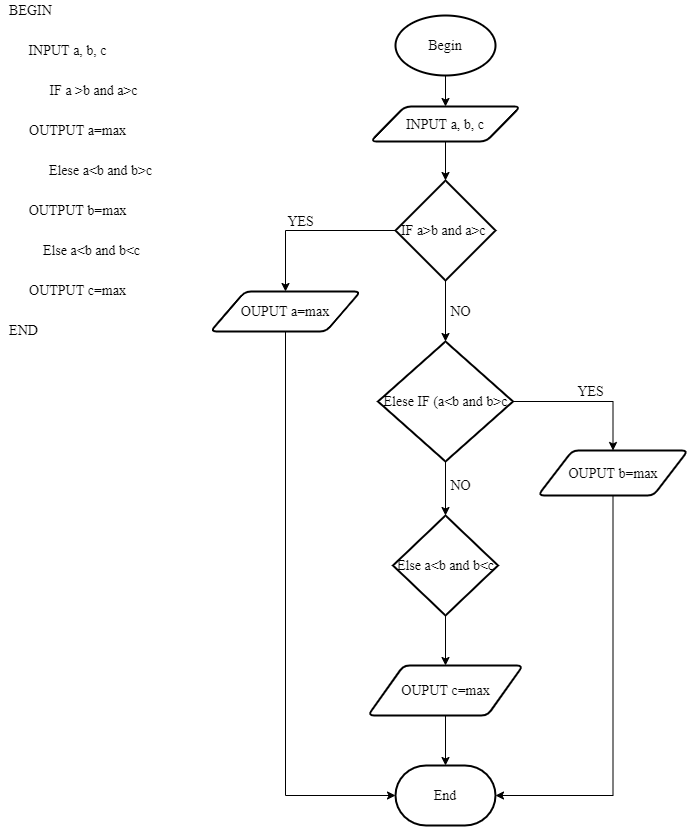

The diagram above was exported from draw.io. Its source (the exported page's mxGraphModel, read from the mxfile embedded in the PNG):
<mxGraphModel dx="1024" dy="599" grid="1" gridSize="10" guides="1" tooltips="1" connect="1" arrows="1" fold="1" page="1" pageScale="1" pageWidth="827" pageHeight="1169" math="0" shadow="0">
  <root>
    <mxCell id="WIyWlLk6GJQsqaUBKTNV-0" />
    <mxCell id="WIyWlLk6GJQsqaUBKTNV-1" parent="WIyWlLk6GJQsqaUBKTNV-0" />
    <mxCell id="whfxuRR1DD0keeztAjAV-41" style="edgeStyle=orthogonalEdgeStyle;rounded=0;orthogonalLoop=1;jettySize=auto;html=1;exitX=0.5;exitY=1;exitDx=0;exitDy=0;exitPerimeter=0;entryX=0.5;entryY=0;entryDx=0;entryDy=0;fontFamily=Times New Roman;fontSize=14;" parent="WIyWlLk6GJQsqaUBKTNV-1" source="whfxuRR1DD0keeztAjAV-0" target="whfxuRR1DD0keeztAjAV-17" edge="1">
      <mxGeometry relative="1" as="geometry" />
    </mxCell>
    <mxCell id="whfxuRR1DD0keeztAjAV-0" value="Begin" style="strokeWidth=2;html=1;shape=mxgraph.flowchart.start_1;whiteSpace=wrap;fontFamily=Times New Roman;fontSize=14;" parent="WIyWlLk6GJQsqaUBKTNV-1" vertex="1">
      <mxGeometry x="425" y="40" width="100" height="60" as="geometry" />
    </mxCell>
    <mxCell id="whfxuRR1DD0keeztAjAV-4" value="End" style="strokeWidth=2;html=1;shape=mxgraph.flowchart.terminator;whiteSpace=wrap;fontFamily=Times New Roman;fontSize=14;" parent="WIyWlLk6GJQsqaUBKTNV-1" vertex="1">
      <mxGeometry x="425" y="790" width="100" height="60" as="geometry" />
    </mxCell>
    <mxCell id="80Hk22pThIa9NFOh86rm-8" style="edgeStyle=orthogonalEdgeStyle;rounded=0;orthogonalLoop=1;jettySize=auto;html=1;exitX=1;exitY=0.5;exitDx=0;exitDy=0;exitPerimeter=0;entryX=0.5;entryY=0;entryDx=0;entryDy=0;fontFamily=Times New Roman;fontSize=14;" parent="WIyWlLk6GJQsqaUBKTNV-1" source="whfxuRR1DD0keeztAjAV-5" target="whfxuRR1DD0keeztAjAV-28" edge="1">
      <mxGeometry relative="1" as="geometry" />
    </mxCell>
    <mxCell id="80Hk22pThIa9NFOh86rm-9" style="edgeStyle=orthogonalEdgeStyle;rounded=0;orthogonalLoop=1;jettySize=auto;html=1;exitX=0.5;exitY=1;exitDx=0;exitDy=0;exitPerimeter=0;entryX=0.5;entryY=0;entryDx=0;entryDy=0;entryPerimeter=0;fontFamily=Times New Roman;fontSize=14;" parent="WIyWlLk6GJQsqaUBKTNV-1" source="whfxuRR1DD0keeztAjAV-5" target="whfxuRR1DD0keeztAjAV-38" edge="1">
      <mxGeometry relative="1" as="geometry" />
    </mxCell>
    <mxCell id="whfxuRR1DD0keeztAjAV-5" value="Elese IF (a&amp;lt;b and b&amp;gt;c" style="strokeWidth=2;html=1;shape=mxgraph.flowchart.decision;whiteSpace=wrap;fontFamily=Times New Roman;fontSize=14;" parent="WIyWlLk6GJQsqaUBKTNV-1" vertex="1">
      <mxGeometry x="407.5" y="366" width="135" height="120" as="geometry" />
    </mxCell>
    <mxCell id="80Hk22pThIa9NFOh86rm-4" style="edgeStyle=orthogonalEdgeStyle;rounded=0;orthogonalLoop=1;jettySize=auto;html=1;exitX=0.5;exitY=1;exitDx=0;exitDy=0;exitPerimeter=0;entryX=0.5;entryY=0;entryDx=0;entryDy=0;entryPerimeter=0;fontFamily=Times New Roman;fontSize=14;" parent="WIyWlLk6GJQsqaUBKTNV-1" source="whfxuRR1DD0keeztAjAV-7" target="whfxuRR1DD0keeztAjAV-5" edge="1">
      <mxGeometry relative="1" as="geometry" />
    </mxCell>
    <mxCell id="40Cf_lddPWR5X-jk6csj-1" style="edgeStyle=orthogonalEdgeStyle;rounded=0;orthogonalLoop=1;jettySize=auto;html=1;exitX=0;exitY=0.5;exitDx=0;exitDy=0;exitPerimeter=0;entryX=0.5;entryY=0;entryDx=0;entryDy=0;fontFamily=Times New Roman;fontSize=14;" edge="1" parent="WIyWlLk6GJQsqaUBKTNV-1" source="whfxuRR1DD0keeztAjAV-7" target="whfxuRR1DD0keeztAjAV-18">
      <mxGeometry relative="1" as="geometry" />
    </mxCell>
    <mxCell id="whfxuRR1DD0keeztAjAV-7" value="IF a&amp;gt;b and a&amp;gt;c&amp;nbsp;" style="strokeWidth=2;html=1;shape=mxgraph.flowchart.decision;whiteSpace=wrap;fontFamily=Times New Roman;fontSize=14;" parent="WIyWlLk6GJQsqaUBKTNV-1" vertex="1">
      <mxGeometry x="425" y="205" width="100" height="100" as="geometry" />
    </mxCell>
    <mxCell id="whfxuRR1DD0keeztAjAV-8" value="BEGIN" style="text;html=1;align=center;verticalAlign=middle;resizable=0;points=[];autosize=1;strokeColor=none;fillColor=none;fontFamily=Times New Roman;fontSize=14;" parent="WIyWlLk6GJQsqaUBKTNV-1" vertex="1">
      <mxGeometry x="30" y="25" width="60" height="20" as="geometry" />
    </mxCell>
    <mxCell id="whfxuRR1DD0keeztAjAV-9" value="IF a &amp;gt;b and a&amp;gt;c" style="text;html=1;align=center;verticalAlign=middle;resizable=0;points=[];autosize=1;strokeColor=none;fillColor=none;fontFamily=Times New Roman;fontSize=14;" parent="WIyWlLk6GJQsqaUBKTNV-1" vertex="1">
      <mxGeometry x="73" y="105" width="100" height="20" as="geometry" />
    </mxCell>
    <mxCell id="whfxuRR1DD0keeztAjAV-10" value="OUTPUT a=max" style="text;html=1;align=center;verticalAlign=middle;resizable=0;points=[];autosize=1;strokeColor=none;fillColor=none;fontFamily=Times New Roman;fontSize=14;" parent="WIyWlLk6GJQsqaUBKTNV-1" vertex="1">
      <mxGeometry x="52" y="145" width="110" height="20" as="geometry" />
    </mxCell>
    <mxCell id="whfxuRR1DD0keeztAjAV-11" value="Elese a&amp;lt;b and b&amp;gt;c" style="text;html=1;align=center;verticalAlign=middle;resizable=0;points=[];autosize=1;strokeColor=none;fillColor=none;fontFamily=Times New Roman;fontSize=14;" parent="WIyWlLk6GJQsqaUBKTNV-1" vertex="1">
      <mxGeometry x="70" y="185" width="120" height="20" as="geometry" />
    </mxCell>
    <mxCell id="whfxuRR1DD0keeztAjAV-12" value="Else a&amp;lt;b and b&amp;lt;c" style="text;html=1;align=center;verticalAlign=middle;resizable=0;points=[];autosize=1;strokeColor=none;fillColor=none;fontFamily=Times New Roman;fontSize=14;" parent="WIyWlLk6GJQsqaUBKTNV-1" vertex="1">
      <mxGeometry x="66" y="265" width="110" height="20" as="geometry" />
    </mxCell>
    <mxCell id="whfxuRR1DD0keeztAjAV-13" value="OUTPUT c=max" style="text;html=1;align=center;verticalAlign=middle;resizable=0;points=[];autosize=1;strokeColor=none;fillColor=none;fontFamily=Times New Roman;fontSize=14;" parent="WIyWlLk6GJQsqaUBKTNV-1" vertex="1">
      <mxGeometry x="52" y="305" width="110" height="20" as="geometry" />
    </mxCell>
    <mxCell id="whfxuRR1DD0keeztAjAV-15" value="INPUT a, b, c" style="text;html=1;align=center;verticalAlign=middle;resizable=0;points=[];autosize=1;strokeColor=none;fillColor=none;fontFamily=Times New Roman;fontSize=14;" parent="WIyWlLk6GJQsqaUBKTNV-1" vertex="1">
      <mxGeometry x="52" y="65" width="90" height="20" as="geometry" />
    </mxCell>
    <mxCell id="80Hk22pThIa9NFOh86rm-0" style="edgeStyle=orthogonalEdgeStyle;rounded=0;orthogonalLoop=1;jettySize=auto;html=1;exitX=0.5;exitY=1;exitDx=0;exitDy=0;fontFamily=Times New Roman;fontSize=14;" parent="WIyWlLk6GJQsqaUBKTNV-1" source="whfxuRR1DD0keeztAjAV-17" target="whfxuRR1DD0keeztAjAV-7" edge="1">
      <mxGeometry relative="1" as="geometry" />
    </mxCell>
    <mxCell id="whfxuRR1DD0keeztAjAV-17" value="INPUT a, b, c" style="shape=parallelogram;html=1;strokeWidth=2;perimeter=parallelogramPerimeter;whiteSpace=wrap;rounded=1;arcSize=12;size=0.23;fontFamily=Times New Roman;fontSize=14;" parent="WIyWlLk6GJQsqaUBKTNV-1" vertex="1">
      <mxGeometry x="400" y="131" width="150" height="35" as="geometry" />
    </mxCell>
    <mxCell id="40Cf_lddPWR5X-jk6csj-0" style="edgeStyle=orthogonalEdgeStyle;rounded=0;orthogonalLoop=1;jettySize=auto;html=1;exitX=0.5;exitY=1;exitDx=0;exitDy=0;entryX=1;entryY=0.5;entryDx=0;entryDy=0;entryPerimeter=0;fontFamily=Times New Roman;fontSize=14;" edge="1" parent="WIyWlLk6GJQsqaUBKTNV-1" source="whfxuRR1DD0keeztAjAV-28" target="whfxuRR1DD0keeztAjAV-4">
      <mxGeometry relative="1" as="geometry" />
    </mxCell>
    <mxCell id="whfxuRR1DD0keeztAjAV-28" value="OUPUT b=max" style="shape=parallelogram;html=1;strokeWidth=2;perimeter=parallelogramPerimeter;whiteSpace=wrap;rounded=1;arcSize=12;size=0.23;fontFamily=Times New Roman;fontSize=14;" parent="WIyWlLk6GJQsqaUBKTNV-1" vertex="1">
      <mxGeometry x="567.5" y="475" width="150" height="45" as="geometry" />
    </mxCell>
    <mxCell id="MaMHkfqNfmyuza86HGFI-1" style="edgeStyle=orthogonalEdgeStyle;rounded=0;orthogonalLoop=1;jettySize=auto;html=1;exitX=0.5;exitY=1;exitDx=0;exitDy=0;entryX=0.5;entryY=0;entryDx=0;entryDy=0;entryPerimeter=0;fontFamily=Times New Roman;fontSize=14;" parent="WIyWlLk6GJQsqaUBKTNV-1" source="whfxuRR1DD0keeztAjAV-37" target="whfxuRR1DD0keeztAjAV-4" edge="1">
      <mxGeometry relative="1" as="geometry" />
    </mxCell>
    <mxCell id="whfxuRR1DD0keeztAjAV-37" value="OUPUT c=max" style="shape=parallelogram;html=1;strokeWidth=2;perimeter=parallelogramPerimeter;whiteSpace=wrap;rounded=1;arcSize=12;size=0.23;fontFamily=Times New Roman;fontSize=14;" parent="WIyWlLk6GJQsqaUBKTNV-1" vertex="1">
      <mxGeometry x="397.5" y="690" width="155" height="50" as="geometry" />
    </mxCell>
    <mxCell id="MaMHkfqNfmyuza86HGFI-0" style="edgeStyle=orthogonalEdgeStyle;rounded=0;orthogonalLoop=1;jettySize=auto;html=1;exitX=0.5;exitY=1;exitDx=0;exitDy=0;exitPerimeter=0;entryX=0.5;entryY=0;entryDx=0;entryDy=0;fontFamily=Times New Roman;fontSize=14;" parent="WIyWlLk6GJQsqaUBKTNV-1" source="whfxuRR1DD0keeztAjAV-38" target="whfxuRR1DD0keeztAjAV-37" edge="1">
      <mxGeometry relative="1" as="geometry" />
    </mxCell>
    <mxCell id="whfxuRR1DD0keeztAjAV-38" value="Else a&amp;lt;b and b&amp;lt;c" style="strokeWidth=2;html=1;shape=mxgraph.flowchart.decision;whiteSpace=wrap;fontFamily=Times New Roman;fontSize=14;" parent="WIyWlLk6GJQsqaUBKTNV-1" vertex="1">
      <mxGeometry x="422.5" y="540" width="105" height="100" as="geometry" />
    </mxCell>
    <mxCell id="whfxuRR1DD0keeztAjAV-49" value="END" style="text;html=1;align=center;verticalAlign=middle;resizable=0;points=[];autosize=1;strokeColor=none;fillColor=none;fontFamily=Times New Roman;fontSize=14;" parent="WIyWlLk6GJQsqaUBKTNV-1" vertex="1">
      <mxGeometry x="33" y="345" width="40" height="20" as="geometry" />
    </mxCell>
    <mxCell id="whfxuRR1DD0keeztAjAV-51" value="OUTPUT b=max" style="text;html=1;align=center;verticalAlign=middle;resizable=0;points=[];autosize=1;strokeColor=none;fillColor=none;fontFamily=Times New Roman;fontSize=14;" parent="WIyWlLk6GJQsqaUBKTNV-1" vertex="1">
      <mxGeometry x="52" y="225" width="110" height="20" as="geometry" />
    </mxCell>
    <mxCell id="80Hk22pThIa9NFOh86rm-3" value="YES" style="text;html=1;align=center;verticalAlign=middle;resizable=0;points=[];autosize=1;strokeColor=none;fillColor=none;fontFamily=Times New Roman;fontSize=14;" parent="WIyWlLk6GJQsqaUBKTNV-1" vertex="1">
      <mxGeometry x="310" y="236" width="40" height="20" as="geometry" />
    </mxCell>
    <mxCell id="80Hk22pThIa9NFOh86rm-7" value="NO" style="text;html=1;align=center;verticalAlign=middle;resizable=0;points=[];autosize=1;strokeColor=none;fillColor=none;fontFamily=Times New Roman;fontSize=14;" parent="WIyWlLk6GJQsqaUBKTNV-1" vertex="1">
      <mxGeometry x="470" y="326" width="40" height="20" as="geometry" />
    </mxCell>
    <mxCell id="80Hk22pThIa9NFOh86rm-10" value="YES" style="text;html=1;align=center;verticalAlign=middle;resizable=0;points=[];autosize=1;strokeColor=none;fillColor=none;fontFamily=Times New Roman;fontSize=14;" parent="WIyWlLk6GJQsqaUBKTNV-1" vertex="1">
      <mxGeometry x="600" y="406" width="40" height="20" as="geometry" />
    </mxCell>
    <mxCell id="80Hk22pThIa9NFOh86rm-11" value="NO" style="text;html=1;align=center;verticalAlign=middle;resizable=0;points=[];autosize=1;strokeColor=none;fillColor=none;fontFamily=Times New Roman;fontSize=14;" parent="WIyWlLk6GJQsqaUBKTNV-1" vertex="1">
      <mxGeometry x="470" y="500" width="40" height="20" as="geometry" />
    </mxCell>
    <mxCell id="40Cf_lddPWR5X-jk6csj-2" style="edgeStyle=orthogonalEdgeStyle;rounded=0;orthogonalLoop=1;jettySize=auto;html=1;exitX=0.5;exitY=1;exitDx=0;exitDy=0;entryX=0;entryY=0.5;entryDx=0;entryDy=0;entryPerimeter=0;fontFamily=Times New Roman;fontSize=14;" edge="1" parent="WIyWlLk6GJQsqaUBKTNV-1" source="whfxuRR1DD0keeztAjAV-18" target="whfxuRR1DD0keeztAjAV-4">
      <mxGeometry relative="1" as="geometry" />
    </mxCell>
    <mxCell id="whfxuRR1DD0keeztAjAV-18" value="OUPUT a=max" style="shape=parallelogram;html=1;strokeWidth=2;perimeter=parallelogramPerimeter;whiteSpace=wrap;rounded=1;arcSize=12;size=0.23;fontFamily=Times New Roman;fontSize=14;" parent="WIyWlLk6GJQsqaUBKTNV-1" vertex="1">
      <mxGeometry x="240" y="316" width="150" height="40" as="geometry" />
    </mxCell>
  </root>
</mxGraphModel>